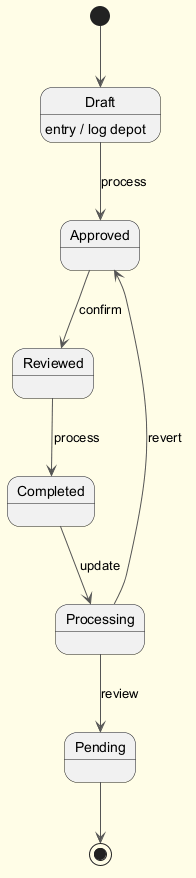

The diagram above was rendered by PlantUML. Its source (embedded in the PNG):
@startuml
skinparam backgroundColor #FFFDE7
skinparam classBackgroundColor #FFF9C4
skinparam classBorderColor #F57F17
skinparam ArrowColor #555555
[*] --> Draft
Draft --> Approved : process
Draft : entry / log depot
Approved --> Reviewed : confirm
Reviewed --> Completed : process
Completed --> Processing : update
Processing --> Pending : review
Processing --> Approved : revert
Pending --> [*]
@enduml